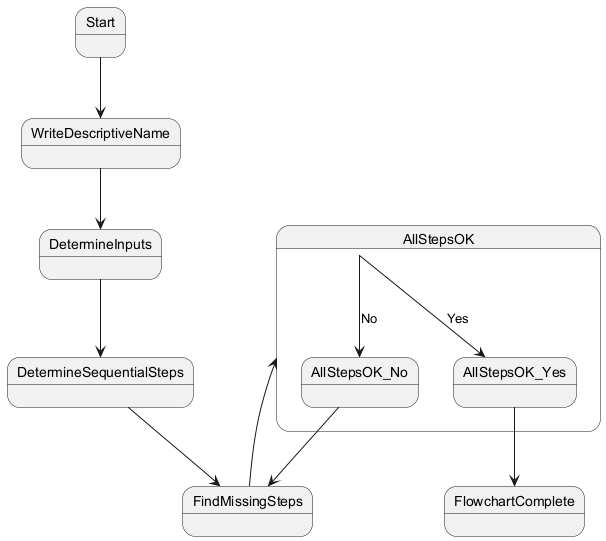

The diagram above was rendered by PlantUML. Its source (embedded in the PNG):
@startuml
state Start
state WriteDescriptiveName
state DetermineInputs
state DetermineSequentialSteps
state FindMissingSteps
state AllStepsOK {
  state AllStepsOK_No
  state AllStepsOK_Yes
}
state FlowchartComplete

Start --> WriteDescriptiveName
WriteDescriptiveName --> DetermineInputs
DetermineInputs --> DetermineSequentialSteps
DetermineSequentialSteps --> FindMissingSteps
FindMissingSteps --> AllStepsOK
AllStepsOK --> AllStepsOK_No : No
AllStepsOK_No --> FindMissingSteps
AllStepsOK --> AllStepsOK_Yes : Yes
AllStepsOK_Yes --> FlowchartComplete
@enduml